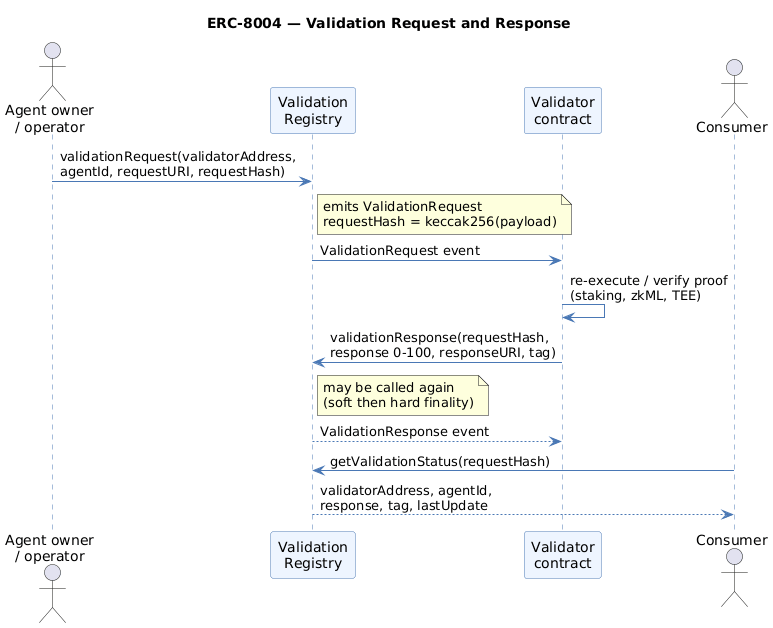

The diagram above was rendered by PlantUML. Its source (embedded in the PNG):
@startuml
skinparam defaultFontName Helvetica
skinparam shadowing false
skinparam sequence {
  ArrowColor #4A78B5
  LifeLineBorderColor #4A78B5
  ParticipantBorderColor #4A78B5
  ParticipantBackgroundColor #EEF5FF
}

title ERC-8004 — Validation Request and Response

actor "Agent owner\n/ operator" as Owner
participant "Validation\nRegistry" as VR
participant "Validator\ncontract" as Validator
actor "Consumer" as Consumer

Owner -> VR : validationRequest(validatorAddress,\nagentId, requestURI, requestHash)
note right of VR: emits ValidationRequest\nrequestHash = keccak256(payload)
VR -> Validator : ValidationRequest event

Validator -> Validator : re-execute / verify proof\n(staking, zkML, TEE)
Validator -> VR : validationResponse(requestHash,\nresponse 0-100, responseURI, tag)
note right of VR: may be called again\n(soft then hard finality)
VR --> Validator : ValidationResponse event

Consumer -> VR : getValidationStatus(requestHash)
VR --> Consumer : validatorAddress, agentId,\nresponse, tag, lastUpdate

@enduml